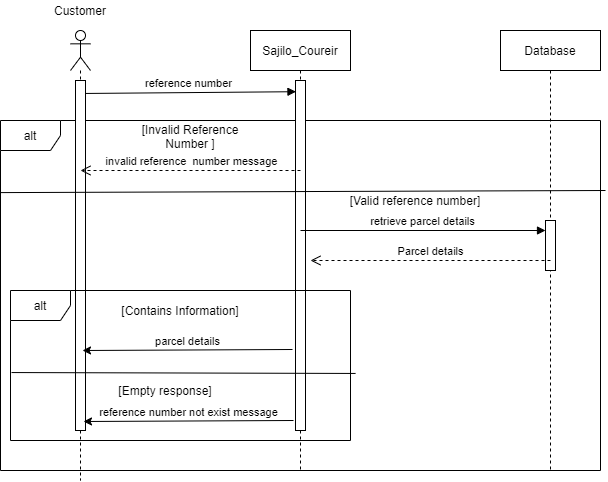

The diagram above was exported from draw.io. Its source (the exported page's mxGraphModel, read from the mxfile embedded in the PNG):
<mxGraphModel dx="1021" dy="534" grid="1" gridSize="10" guides="1" tooltips="1" connect="1" arrows="1" fold="1" page="1" pageScale="1" pageWidth="827" pageHeight="1169" math="0" shadow="0">
  <root>
    <mxCell id="0" />
    <mxCell id="1" parent="0" />
    <mxCell id="6JlQE_9fhk7Qh43cpaW_-6" value="alt" style="shape=umlFrame;whiteSpace=wrap;html=1;fillColor=none;" vertex="1" parent="1">
      <mxGeometry y="170" width="600" height="350" as="geometry" />
    </mxCell>
    <mxCell id="6JlQE_9fhk7Qh43cpaW_-1" value="" style="shape=umlLifeline;participant=umlActor;perimeter=lifelinePerimeter;whiteSpace=wrap;html=1;container=1;collapsible=0;recursiveResize=0;verticalAlign=top;spacingTop=36;outlineConnect=0;fillColor=none;" vertex="1" parent="1">
      <mxGeometry x="70" y="80" width="20" height="450" as="geometry" />
    </mxCell>
    <mxCell id="6JlQE_9fhk7Qh43cpaW_-4" value="reference number" style="html=1;verticalAlign=bottom;endArrow=block;strokeWidth=1;entryX=0.047;entryY=0.032;entryDx=0;entryDy=0;entryPerimeter=0;" edge="1" parent="6JlQE_9fhk7Qh43cpaW_-1" target="6JlQE_9fhk7Qh43cpaW_-22">
      <mxGeometry width="80" relative="1" as="geometry">
        <mxPoint x="10" y="63" as="sourcePoint" />
        <mxPoint x="229.5" y="63" as="targetPoint" />
      </mxGeometry>
    </mxCell>
    <mxCell id="6JlQE_9fhk7Qh43cpaW_-23" value="" style="html=1;points=[];perimeter=orthogonalPerimeter;gradientColor=none;" vertex="1" parent="6JlQE_9fhk7Qh43cpaW_-1">
      <mxGeometry x="5" y="50" width="10" height="350" as="geometry" />
    </mxCell>
    <mxCell id="6JlQE_9fhk7Qh43cpaW_-2" value="Sajilo_Coureir" style="shape=umlLifeline;perimeter=lifelinePerimeter;whiteSpace=wrap;html=1;container=1;collapsible=0;recursiveResize=0;outlineConnect=0;fillColor=none;" vertex="1" parent="1">
      <mxGeometry x="250" y="80" width="100" height="440" as="geometry" />
    </mxCell>
    <mxCell id="6JlQE_9fhk7Qh43cpaW_-22" value="" style="html=1;points=[];perimeter=orthogonalPerimeter;gradientColor=none;" vertex="1" parent="6JlQE_9fhk7Qh43cpaW_-2">
      <mxGeometry x="45" y="50" width="10" height="350" as="geometry" />
    </mxCell>
    <mxCell id="6JlQE_9fhk7Qh43cpaW_-3" value="Database" style="shape=umlLifeline;perimeter=lifelinePerimeter;whiteSpace=wrap;html=1;container=1;collapsible=0;recursiveResize=0;outlineConnect=0;" vertex="1" parent="1">
      <mxGeometry x="500" y="80" width="100" height="440" as="geometry" />
    </mxCell>
    <mxCell id="6JlQE_9fhk7Qh43cpaW_-21" value="" style="html=1;points=[];perimeter=orthogonalPerimeter;" vertex="1" parent="6JlQE_9fhk7Qh43cpaW_-3">
      <mxGeometry x="45" y="190" width="10" height="50" as="geometry" />
    </mxCell>
    <mxCell id="6JlQE_9fhk7Qh43cpaW_-7" value="" style="endArrow=none;html=1;strokeWidth=1;exitX=0;exitY=0.206;exitDx=0;exitDy=0;exitPerimeter=0;" edge="1" parent="1" source="6JlQE_9fhk7Qh43cpaW_-6">
      <mxGeometry width="50" height="50" relative="1" as="geometry">
        <mxPoint x="57" y="240" as="sourcePoint" />
        <mxPoint x="605" y="240" as="targetPoint" />
      </mxGeometry>
    </mxCell>
    <mxCell id="6JlQE_9fhk7Qh43cpaW_-8" value="[Invalid Reference Number ]" style="text;html=1;strokeColor=none;fillColor=none;align=center;verticalAlign=middle;whiteSpace=wrap;rounded=0;" vertex="1" parent="1">
      <mxGeometry x="130" y="176" width="120" height="20" as="geometry" />
    </mxCell>
    <mxCell id="6JlQE_9fhk7Qh43cpaW_-9" value="invalid reference&amp;nbsp; number message" style="html=1;verticalAlign=bottom;endArrow=open;dashed=1;endSize=8;strokeWidth=1;" edge="1" parent="1">
      <mxGeometry relative="1" as="geometry">
        <mxPoint x="300" y="220" as="sourcePoint" />
        <mxPoint x="80" y="220" as="targetPoint" />
      </mxGeometry>
    </mxCell>
    <mxCell id="6JlQE_9fhk7Qh43cpaW_-10" value="[Valid reference number]" style="text;html=1;strokeColor=none;fillColor=none;align=center;verticalAlign=middle;whiteSpace=wrap;rounded=0;" vertex="1" parent="1">
      <mxGeometry x="340" y="240" width="150" height="20" as="geometry" />
    </mxCell>
    <mxCell id="6JlQE_9fhk7Qh43cpaW_-11" value="retrieve parcel details" style="html=1;verticalAlign=bottom;endArrow=block;strokeWidth=1;" edge="1" parent="1" target="6JlQE_9fhk7Qh43cpaW_-21">
      <mxGeometry width="80" relative="1" as="geometry">
        <mxPoint x="300" y="280" as="sourcePoint" />
        <mxPoint x="550" y="280" as="targetPoint" />
      </mxGeometry>
    </mxCell>
    <mxCell id="6JlQE_9fhk7Qh43cpaW_-12" value="Parcel details" style="html=1;verticalAlign=bottom;endArrow=open;dashed=1;endSize=8;strokeWidth=1;" edge="1" parent="1">
      <mxGeometry relative="1" as="geometry">
        <mxPoint x="550" y="310" as="sourcePoint" />
        <mxPoint x="310" y="310" as="targetPoint" />
      </mxGeometry>
    </mxCell>
    <mxCell id="6JlQE_9fhk7Qh43cpaW_-14" value="alt" style="shape=umlFrame;whiteSpace=wrap;html=1;fillColor=none;" vertex="1" parent="1">
      <mxGeometry x="10" y="340" width="340" height="150" as="geometry" />
    </mxCell>
    <mxCell id="6JlQE_9fhk7Qh43cpaW_-16" value="" style="endArrow=none;html=1;strokeWidth=1;entryX=1.015;entryY=0.553;entryDx=0;entryDy=0;entryPerimeter=0;exitX=0.003;exitY=0.547;exitDx=0;exitDy=0;exitPerimeter=0;" edge="1" parent="1" source="6JlQE_9fhk7Qh43cpaW_-14" target="6JlQE_9fhk7Qh43cpaW_-14">
      <mxGeometry width="50" height="50" relative="1" as="geometry">
        <mxPoint x="20" y="423" as="sourcePoint" />
        <mxPoint x="80" y="410" as="targetPoint" />
      </mxGeometry>
    </mxCell>
    <mxCell id="6JlQE_9fhk7Qh43cpaW_-17" value="[Contains Information]" style="text;html=1;strokeColor=none;fillColor=none;align=center;verticalAlign=middle;whiteSpace=wrap;rounded=0;" vertex="1" parent="1">
      <mxGeometry x="100" y="350" width="160" height="20" as="geometry" />
    </mxCell>
    <mxCell id="6JlQE_9fhk7Qh43cpaW_-18" value="parcel details" style="html=1;verticalAlign=bottom;endArrow=none;strokeWidth=1;endFill=0;startArrow=classic;startFill=1;" edge="1" parent="1">
      <mxGeometry width="80" relative="1" as="geometry">
        <mxPoint x="82" y="400" as="sourcePoint" />
        <mxPoint x="292" y="399" as="targetPoint" />
      </mxGeometry>
    </mxCell>
    <mxCell id="6JlQE_9fhk7Qh43cpaW_-19" value="[Empty response]" style="text;html=1;strokeColor=none;fillColor=none;align=center;verticalAlign=middle;whiteSpace=wrap;rounded=0;" vertex="1" parent="1">
      <mxGeometry x="100" y="430" width="130" height="20" as="geometry" />
    </mxCell>
    <mxCell id="6JlQE_9fhk7Qh43cpaW_-20" value="reference number not exist message" style="html=1;verticalAlign=bottom;endArrow=none;strokeWidth=1;endFill=0;startArrow=classic;startFill=1;" edge="1" parent="1">
      <mxGeometry width="80" relative="1" as="geometry">
        <mxPoint x="83" y="471" as="sourcePoint" />
        <mxPoint x="293" y="470" as="targetPoint" />
      </mxGeometry>
    </mxCell>
    <mxCell id="6JlQE_9fhk7Qh43cpaW_-24" value="Customer" style="text;html=1;strokeColor=none;fillColor=none;align=center;verticalAlign=middle;whiteSpace=wrap;rounded=0;" vertex="1" parent="1">
      <mxGeometry x="60" y="50" width="40" height="20" as="geometry" />
    </mxCell>
  </root>
</mxGraphModel>